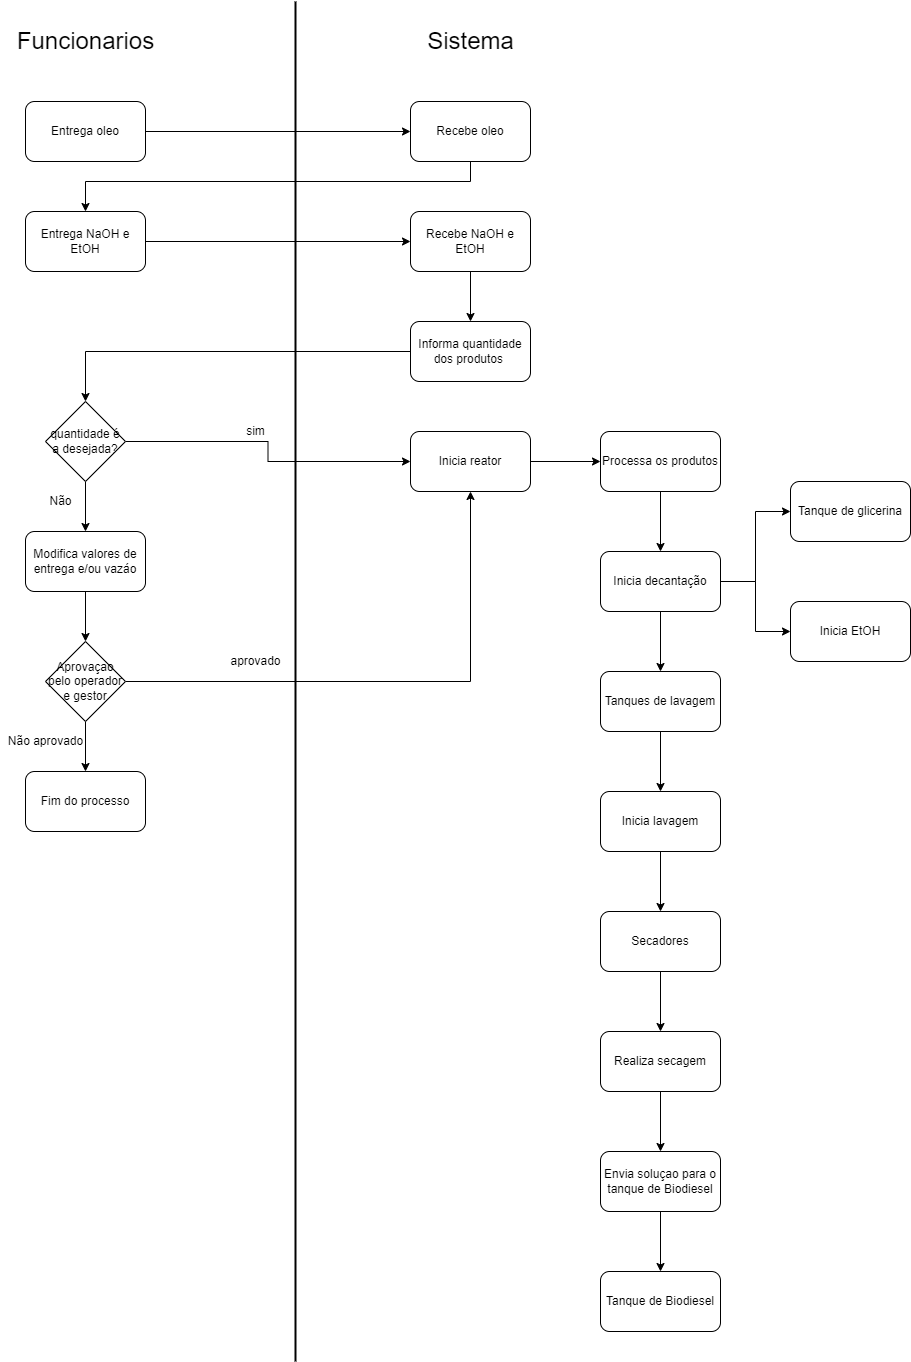

The diagram above was exported from draw.io. Its source (the exported page's mxGraphModel, read from the mxfile embedded in the PNG):
<mxGraphModel dx="1422" dy="762" grid="1" gridSize="10" guides="1" tooltips="1" connect="1" arrows="1" fold="1" page="1" pageScale="1" pageWidth="1200" pageHeight="1920" math="0" shadow="0">
  <root>
    <mxCell id="0" />
    <mxCell id="1" parent="0" />
    <mxCell id="vIBvK_YNuI-jesps6-sj-1" value="&lt;span style=&quot;font-size: 24px&quot;&gt;Funcionarios&lt;/span&gt;" style="text;html=1;align=center;verticalAlign=middle;resizable=0;points=[];autosize=1;strokeColor=none;fillColor=none;" vertex="1" parent="1">
      <mxGeometry x="110" y="110" width="150" height="20" as="geometry" />
    </mxCell>
    <mxCell id="vIBvK_YNuI-jesps6-sj-2" value="&lt;span style=&quot;font-size: 24px&quot;&gt;Sistema&lt;/span&gt;" style="text;html=1;align=center;verticalAlign=middle;resizable=0;points=[];autosize=1;strokeColor=none;fillColor=none;" vertex="1" parent="1">
      <mxGeometry x="520" y="110" width="100" height="20" as="geometry" />
    </mxCell>
    <mxCell id="vIBvK_YNuI-jesps6-sj-6" style="edgeStyle=orthogonalEdgeStyle;rounded=0;orthogonalLoop=1;jettySize=auto;html=1;entryX=0;entryY=0.5;entryDx=0;entryDy=0;fontSize=12;" edge="1" parent="1" source="vIBvK_YNuI-jesps6-sj-4" target="vIBvK_YNuI-jesps6-sj-5">
      <mxGeometry relative="1" as="geometry" />
    </mxCell>
    <mxCell id="vIBvK_YNuI-jesps6-sj-4" value="Entrega oleo" style="rounded=1;whiteSpace=wrap;html=1;fontSize=12;" vertex="1" parent="1">
      <mxGeometry x="125" y="180" width="120" height="60" as="geometry" />
    </mxCell>
    <mxCell id="vIBvK_YNuI-jesps6-sj-8" style="edgeStyle=orthogonalEdgeStyle;rounded=0;orthogonalLoop=1;jettySize=auto;html=1;entryX=0.5;entryY=0;entryDx=0;entryDy=0;fontSize=12;" edge="1" parent="1" source="vIBvK_YNuI-jesps6-sj-5" target="vIBvK_YNuI-jesps6-sj-7">
      <mxGeometry relative="1" as="geometry">
        <Array as="points">
          <mxPoint x="570" y="260" />
          <mxPoint x="185" y="260" />
        </Array>
      </mxGeometry>
    </mxCell>
    <mxCell id="vIBvK_YNuI-jesps6-sj-5" value="Recebe oleo" style="rounded=1;whiteSpace=wrap;html=1;fontSize=12;" vertex="1" parent="1">
      <mxGeometry x="510" y="180" width="120" height="60" as="geometry" />
    </mxCell>
    <mxCell id="vIBvK_YNuI-jesps6-sj-10" style="edgeStyle=orthogonalEdgeStyle;rounded=0;orthogonalLoop=1;jettySize=auto;html=1;entryX=0;entryY=0.5;entryDx=0;entryDy=0;fontSize=12;" edge="1" parent="1" source="vIBvK_YNuI-jesps6-sj-7" target="vIBvK_YNuI-jesps6-sj-9">
      <mxGeometry relative="1" as="geometry" />
    </mxCell>
    <mxCell id="vIBvK_YNuI-jesps6-sj-7" value="Entrega NaOH e EtOH" style="rounded=1;whiteSpace=wrap;html=1;fontSize=12;" vertex="1" parent="1">
      <mxGeometry x="125" y="290" width="120" height="60" as="geometry" />
    </mxCell>
    <mxCell id="vIBvK_YNuI-jesps6-sj-12" style="edgeStyle=orthogonalEdgeStyle;rounded=0;orthogonalLoop=1;jettySize=auto;html=1;entryX=0.5;entryY=0;entryDx=0;entryDy=0;fontSize=12;" edge="1" parent="1" source="vIBvK_YNuI-jesps6-sj-9" target="vIBvK_YNuI-jesps6-sj-11">
      <mxGeometry relative="1" as="geometry" />
    </mxCell>
    <mxCell id="vIBvK_YNuI-jesps6-sj-9" value="Recebe NaOH e EtOH" style="rounded=1;whiteSpace=wrap;html=1;fontSize=12;" vertex="1" parent="1">
      <mxGeometry x="510" y="290" width="120" height="60" as="geometry" />
    </mxCell>
    <mxCell id="vIBvK_YNuI-jesps6-sj-14" style="edgeStyle=orthogonalEdgeStyle;rounded=0;orthogonalLoop=1;jettySize=auto;html=1;entryX=0.5;entryY=0;entryDx=0;entryDy=0;fontSize=12;" edge="1" parent="1" source="vIBvK_YNuI-jesps6-sj-11">
      <mxGeometry relative="1" as="geometry">
        <mxPoint x="185" y="480" as="targetPoint" />
      </mxGeometry>
    </mxCell>
    <mxCell id="vIBvK_YNuI-jesps6-sj-11" value="Informa quantidade dos produtos&amp;nbsp;" style="rounded=1;whiteSpace=wrap;html=1;fontSize=12;" vertex="1" parent="1">
      <mxGeometry x="510" y="400" width="120" height="60" as="geometry" />
    </mxCell>
    <mxCell id="vIBvK_YNuI-jesps6-sj-17" style="edgeStyle=orthogonalEdgeStyle;rounded=0;orthogonalLoop=1;jettySize=auto;html=1;entryX=0;entryY=0.5;entryDx=0;entryDy=0;fontSize=12;" edge="1" parent="1" source="vIBvK_YNuI-jesps6-sj-15" target="vIBvK_YNuI-jesps6-sj-16">
      <mxGeometry relative="1" as="geometry" />
    </mxCell>
    <mxCell id="vIBvK_YNuI-jesps6-sj-20" style="edgeStyle=orthogonalEdgeStyle;rounded=0;orthogonalLoop=1;jettySize=auto;html=1;entryX=0.5;entryY=0;entryDx=0;entryDy=0;fontSize=12;" edge="1" parent="1" source="vIBvK_YNuI-jesps6-sj-15" target="vIBvK_YNuI-jesps6-sj-19">
      <mxGeometry relative="1" as="geometry" />
    </mxCell>
    <mxCell id="vIBvK_YNuI-jesps6-sj-15" value="quantidade é a desejada?" style="rhombus;whiteSpace=wrap;html=1;fontSize=12;" vertex="1" parent="1">
      <mxGeometry x="145" y="480" width="80" height="80" as="geometry" />
    </mxCell>
    <mxCell id="vIBvK_YNuI-jesps6-sj-30" style="edgeStyle=orthogonalEdgeStyle;rounded=0;orthogonalLoop=1;jettySize=auto;html=1;entryX=0;entryY=0.5;entryDx=0;entryDy=0;fontSize=12;" edge="1" parent="1" source="vIBvK_YNuI-jesps6-sj-16" target="vIBvK_YNuI-jesps6-sj-29">
      <mxGeometry relative="1" as="geometry" />
    </mxCell>
    <mxCell id="vIBvK_YNuI-jesps6-sj-16" value="Inicia reator" style="rounded=1;whiteSpace=wrap;html=1;fontSize=12;" vertex="1" parent="1">
      <mxGeometry x="510" y="510" width="120" height="60" as="geometry" />
    </mxCell>
    <mxCell id="vIBvK_YNuI-jesps6-sj-18" value="sim" style="text;html=1;align=center;verticalAlign=middle;resizable=0;points=[];autosize=1;strokeColor=none;fillColor=none;fontSize=12;" vertex="1" parent="1">
      <mxGeometry x="340" y="500" width="30" height="20" as="geometry" />
    </mxCell>
    <mxCell id="vIBvK_YNuI-jesps6-sj-22" style="edgeStyle=orthogonalEdgeStyle;rounded=0;orthogonalLoop=1;jettySize=auto;html=1;entryX=0.5;entryY=0;entryDx=0;entryDy=0;fontSize=12;" edge="1" parent="1" source="vIBvK_YNuI-jesps6-sj-19" target="vIBvK_YNuI-jesps6-sj-21">
      <mxGeometry relative="1" as="geometry" />
    </mxCell>
    <mxCell id="vIBvK_YNuI-jesps6-sj-19" value="Modifica valores de entrega e/ou vazáo" style="rounded=1;whiteSpace=wrap;html=1;fontSize=12;" vertex="1" parent="1">
      <mxGeometry x="125" y="610" width="120" height="60" as="geometry" />
    </mxCell>
    <mxCell id="vIBvK_YNuI-jesps6-sj-23" style="edgeStyle=orthogonalEdgeStyle;rounded=0;orthogonalLoop=1;jettySize=auto;html=1;entryX=0.5;entryY=1;entryDx=0;entryDy=0;fontSize=12;" edge="1" parent="1" source="vIBvK_YNuI-jesps6-sj-21" target="vIBvK_YNuI-jesps6-sj-16">
      <mxGeometry relative="1" as="geometry" />
    </mxCell>
    <mxCell id="vIBvK_YNuI-jesps6-sj-26" style="edgeStyle=orthogonalEdgeStyle;rounded=0;orthogonalLoop=1;jettySize=auto;html=1;entryX=0.5;entryY=0;entryDx=0;entryDy=0;fontSize=12;" edge="1" parent="1" source="vIBvK_YNuI-jesps6-sj-21" target="vIBvK_YNuI-jesps6-sj-25">
      <mxGeometry relative="1" as="geometry" />
    </mxCell>
    <mxCell id="vIBvK_YNuI-jesps6-sj-21" value="Aprovaçao pelo operador e gestor" style="rhombus;whiteSpace=wrap;html=1;fontSize=12;" vertex="1" parent="1">
      <mxGeometry x="145" y="720" width="80" height="80" as="geometry" />
    </mxCell>
    <mxCell id="vIBvK_YNuI-jesps6-sj-24" value="aprovado" style="text;html=1;align=center;verticalAlign=middle;resizable=0;points=[];autosize=1;strokeColor=none;fillColor=none;fontSize=12;" vertex="1" parent="1">
      <mxGeometry x="320" y="730" width="70" height="20" as="geometry" />
    </mxCell>
    <mxCell id="vIBvK_YNuI-jesps6-sj-25" value="Fim do processo" style="rounded=1;whiteSpace=wrap;html=1;fontSize=12;" vertex="1" parent="1">
      <mxGeometry x="125" y="850" width="120" height="60" as="geometry" />
    </mxCell>
    <mxCell id="vIBvK_YNuI-jesps6-sj-27" value="Não aprovado" style="text;html=1;align=center;verticalAlign=middle;resizable=0;points=[];autosize=1;strokeColor=none;fillColor=none;fontSize=12;" vertex="1" parent="1">
      <mxGeometry x="100" y="810" width="90" height="20" as="geometry" />
    </mxCell>
    <mxCell id="vIBvK_YNuI-jesps6-sj-28" value="Não" style="text;html=1;align=center;verticalAlign=middle;resizable=0;points=[];autosize=1;strokeColor=none;fillColor=none;fontSize=12;" vertex="1" parent="1">
      <mxGeometry x="140" y="570" width="40" height="20" as="geometry" />
    </mxCell>
    <mxCell id="vIBvK_YNuI-jesps6-sj-32" style="edgeStyle=orthogonalEdgeStyle;rounded=0;orthogonalLoop=1;jettySize=auto;html=1;entryX=0.5;entryY=0;entryDx=0;entryDy=0;fontSize=12;" edge="1" parent="1" source="vIBvK_YNuI-jesps6-sj-29" target="vIBvK_YNuI-jesps6-sj-31">
      <mxGeometry relative="1" as="geometry" />
    </mxCell>
    <mxCell id="vIBvK_YNuI-jesps6-sj-29" value="Processa os produtos" style="rounded=1;whiteSpace=wrap;html=1;fontSize=12;" vertex="1" parent="1">
      <mxGeometry x="700" y="510" width="120" height="60" as="geometry" />
    </mxCell>
    <mxCell id="vIBvK_YNuI-jesps6-sj-36" style="edgeStyle=orthogonalEdgeStyle;rounded=0;orthogonalLoop=1;jettySize=auto;html=1;entryX=0;entryY=0.5;entryDx=0;entryDy=0;fontSize=12;" edge="1" parent="1" source="vIBvK_YNuI-jesps6-sj-31" target="vIBvK_YNuI-jesps6-sj-33">
      <mxGeometry relative="1" as="geometry" />
    </mxCell>
    <mxCell id="vIBvK_YNuI-jesps6-sj-37" style="edgeStyle=orthogonalEdgeStyle;rounded=0;orthogonalLoop=1;jettySize=auto;html=1;entryX=0;entryY=0.5;entryDx=0;entryDy=0;fontSize=12;" edge="1" parent="1" source="vIBvK_YNuI-jesps6-sj-31" target="vIBvK_YNuI-jesps6-sj-34">
      <mxGeometry relative="1" as="geometry" />
    </mxCell>
    <mxCell id="vIBvK_YNuI-jesps6-sj-38" style="edgeStyle=orthogonalEdgeStyle;rounded=0;orthogonalLoop=1;jettySize=auto;html=1;entryX=0.5;entryY=0;entryDx=0;entryDy=0;fontSize=12;" edge="1" parent="1" source="vIBvK_YNuI-jesps6-sj-31" target="vIBvK_YNuI-jesps6-sj-35">
      <mxGeometry relative="1" as="geometry" />
    </mxCell>
    <mxCell id="vIBvK_YNuI-jesps6-sj-31" value="Inicia decantação" style="rounded=1;whiteSpace=wrap;html=1;fontSize=12;" vertex="1" parent="1">
      <mxGeometry x="700" y="630" width="120" height="60" as="geometry" />
    </mxCell>
    <mxCell id="vIBvK_YNuI-jesps6-sj-33" value="Tanque de glicerina" style="rounded=1;whiteSpace=wrap;html=1;fontSize=12;" vertex="1" parent="1">
      <mxGeometry x="890" y="560" width="120" height="60" as="geometry" />
    </mxCell>
    <mxCell id="vIBvK_YNuI-jesps6-sj-34" value="Inicia EtOH" style="rounded=1;whiteSpace=wrap;html=1;fontSize=12;" vertex="1" parent="1">
      <mxGeometry x="890" y="680" width="120" height="60" as="geometry" />
    </mxCell>
    <mxCell id="vIBvK_YNuI-jesps6-sj-40" style="edgeStyle=orthogonalEdgeStyle;rounded=0;orthogonalLoop=1;jettySize=auto;html=1;entryX=0.5;entryY=0;entryDx=0;entryDy=0;fontSize=12;" edge="1" parent="1" source="vIBvK_YNuI-jesps6-sj-35" target="vIBvK_YNuI-jesps6-sj-39">
      <mxGeometry relative="1" as="geometry" />
    </mxCell>
    <mxCell id="vIBvK_YNuI-jesps6-sj-35" value="Tanques de lavagem" style="rounded=1;whiteSpace=wrap;html=1;fontSize=12;" vertex="1" parent="1">
      <mxGeometry x="700" y="750" width="120" height="60" as="geometry" />
    </mxCell>
    <mxCell id="vIBvK_YNuI-jesps6-sj-42" style="edgeStyle=orthogonalEdgeStyle;rounded=0;orthogonalLoop=1;jettySize=auto;html=1;entryX=0.5;entryY=0;entryDx=0;entryDy=0;fontSize=12;" edge="1" parent="1" source="vIBvK_YNuI-jesps6-sj-39" target="vIBvK_YNuI-jesps6-sj-41">
      <mxGeometry relative="1" as="geometry" />
    </mxCell>
    <mxCell id="vIBvK_YNuI-jesps6-sj-39" value="Inicia lavagem" style="rounded=1;whiteSpace=wrap;html=1;fontSize=12;" vertex="1" parent="1">
      <mxGeometry x="700" y="870" width="120" height="60" as="geometry" />
    </mxCell>
    <mxCell id="vIBvK_YNuI-jesps6-sj-44" style="edgeStyle=orthogonalEdgeStyle;rounded=0;orthogonalLoop=1;jettySize=auto;html=1;entryX=0.5;entryY=0;entryDx=0;entryDy=0;fontSize=12;" edge="1" parent="1" source="vIBvK_YNuI-jesps6-sj-41" target="vIBvK_YNuI-jesps6-sj-43">
      <mxGeometry relative="1" as="geometry" />
    </mxCell>
    <mxCell id="vIBvK_YNuI-jesps6-sj-41" value="Secadores" style="rounded=1;whiteSpace=wrap;html=1;fontSize=12;" vertex="1" parent="1">
      <mxGeometry x="700" y="990" width="120" height="60" as="geometry" />
    </mxCell>
    <mxCell id="vIBvK_YNuI-jesps6-sj-46" style="edgeStyle=orthogonalEdgeStyle;rounded=0;orthogonalLoop=1;jettySize=auto;html=1;entryX=0.5;entryY=0;entryDx=0;entryDy=0;fontSize=12;" edge="1" parent="1" source="vIBvK_YNuI-jesps6-sj-43" target="vIBvK_YNuI-jesps6-sj-45">
      <mxGeometry relative="1" as="geometry" />
    </mxCell>
    <mxCell id="vIBvK_YNuI-jesps6-sj-43" value="Realiza secagem" style="rounded=1;whiteSpace=wrap;html=1;fontSize=12;" vertex="1" parent="1">
      <mxGeometry x="700" y="1110" width="120" height="60" as="geometry" />
    </mxCell>
    <mxCell id="vIBvK_YNuI-jesps6-sj-48" style="edgeStyle=orthogonalEdgeStyle;rounded=0;orthogonalLoop=1;jettySize=auto;html=1;entryX=0.5;entryY=0;entryDx=0;entryDy=0;fontSize=12;" edge="1" parent="1" source="vIBvK_YNuI-jesps6-sj-45" target="vIBvK_YNuI-jesps6-sj-47">
      <mxGeometry relative="1" as="geometry" />
    </mxCell>
    <mxCell id="vIBvK_YNuI-jesps6-sj-45" value="Envia soluçao para o tanque de Biodiesel" style="rounded=1;whiteSpace=wrap;html=1;fontSize=12;" vertex="1" parent="1">
      <mxGeometry x="700" y="1230" width="120" height="60" as="geometry" />
    </mxCell>
    <mxCell id="vIBvK_YNuI-jesps6-sj-47" value="Tanque de Biodiesel" style="rounded=1;whiteSpace=wrap;html=1;fontSize=12;" vertex="1" parent="1">
      <mxGeometry x="700" y="1350" width="120" height="60" as="geometry" />
    </mxCell>
    <mxCell id="vIBvK_YNuI-jesps6-sj-49" value="" style="line;strokeWidth=2;direction=south;html=1;fontSize=12;" vertex="1" parent="1">
      <mxGeometry x="390" y="80" width="10" height="1360" as="geometry" />
    </mxCell>
  </root>
</mxGraphModel>